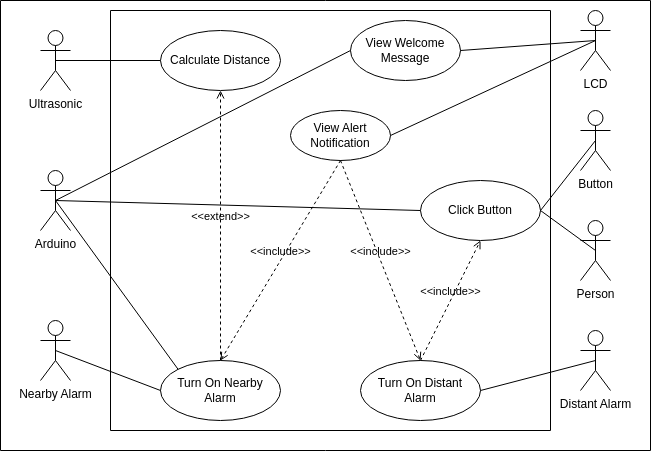

The diagram above was exported from draw.io. Its source (the exported page's mxGraphModel, read from the mxfile embedded in the PNG):
<mxGraphModel dx="1730" dy="468" grid="1" gridSize="10" guides="1" tooltips="1" connect="1" arrows="1" fold="1" page="1" pageScale="1" pageWidth="850" pageHeight="1100" math="0" shadow="0">
  <root>
    <mxCell id="0" />
    <mxCell id="1" parent="0" />
    <mxCell id="Ymr8YbXrwk089raMUZmm-1" value="Ultrasonic" style="shape=umlActor;verticalLabelPosition=bottom;verticalAlign=top;html=1;outlineConnect=0;" vertex="1" parent="1">
      <mxGeometry x="30" y="50" width="30" height="60" as="geometry" />
    </mxCell>
    <mxCell id="Ymr8YbXrwk089raMUZmm-2" value="Arduino" style="shape=umlActor;verticalLabelPosition=bottom;verticalAlign=top;html=1;outlineConnect=0;" vertex="1" parent="1">
      <mxGeometry x="30" y="190" width="30" height="60" as="geometry" />
    </mxCell>
    <mxCell id="Ymr8YbXrwk089raMUZmm-3" value="Nearby Alarm" style="shape=umlActor;verticalLabelPosition=bottom;verticalAlign=top;html=1;outlineConnect=0;" vertex="1" parent="1">
      <mxGeometry x="30" y="340" width="30" height="60" as="geometry" />
    </mxCell>
    <mxCell id="Ymr8YbXrwk089raMUZmm-5" value="Distant Alarm" style="shape=umlActor;verticalLabelPosition=bottom;verticalAlign=top;html=1;outlineConnect=0;" vertex="1" parent="1">
      <mxGeometry x="570" y="350" width="30" height="60" as="geometry" />
    </mxCell>
    <mxCell id="Ymr8YbXrwk089raMUZmm-6" value="LCD" style="shape=umlActor;verticalLabelPosition=bottom;verticalAlign=top;html=1;outlineConnect=0;" vertex="1" parent="1">
      <mxGeometry x="570" y="30" width="30" height="60" as="geometry" />
    </mxCell>
    <mxCell id="Ymr8YbXrwk089raMUZmm-7" value="Button" style="shape=umlActor;verticalLabelPosition=bottom;verticalAlign=top;html=1;outlineConnect=0;" vertex="1" parent="1">
      <mxGeometry x="570" y="130" width="30" height="60" as="geometry" />
    </mxCell>
    <mxCell id="Ymr8YbXrwk089raMUZmm-13" value="Calculate Distance" style="ellipse;whiteSpace=wrap;html=1;" vertex="1" parent="1">
      <mxGeometry x="150" y="50" width="120" height="60" as="geometry" />
    </mxCell>
    <mxCell id="Ymr8YbXrwk089raMUZmm-16" value="Turn On Nearby&lt;br&gt;Alarm" style="ellipse;whiteSpace=wrap;html=1;" vertex="1" parent="1">
      <mxGeometry x="150" y="380" width="120" height="60" as="geometry" />
    </mxCell>
    <mxCell id="Ymr8YbXrwk089raMUZmm-17" value="Turn On Distant Alarm" style="ellipse;whiteSpace=wrap;html=1;" vertex="1" parent="1">
      <mxGeometry x="350" y="380" width="120" height="60" as="geometry" />
    </mxCell>
    <mxCell id="Ymr8YbXrwk089raMUZmm-19" value="Click Button" style="ellipse;whiteSpace=wrap;html=1;" vertex="1" parent="1">
      <mxGeometry x="410" y="200" width="120" height="60" as="geometry" />
    </mxCell>
    <mxCell id="Ymr8YbXrwk089raMUZmm-20" value="" style="endArrow=none;html=1;rounded=0;entryX=0;entryY=0.5;entryDx=0;entryDy=0;exitX=0.5;exitY=0.5;exitDx=0;exitDy=0;exitPerimeter=0;" edge="1" parent="1" source="Ymr8YbXrwk089raMUZmm-2" target="Ymr8YbXrwk089raMUZmm-19">
      <mxGeometry width="50" height="50" relative="1" as="geometry">
        <mxPoint x="200" y="140" as="sourcePoint" />
        <mxPoint x="250" y="90" as="targetPoint" />
      </mxGeometry>
    </mxCell>
    <mxCell id="Ymr8YbXrwk089raMUZmm-21" value="" style="endArrow=none;html=1;rounded=0;entryX=0.5;entryY=0.5;entryDx=0;entryDy=0;entryPerimeter=0;exitX=1;exitY=0.5;exitDx=0;exitDy=0;" edge="1" parent="1" source="Ymr8YbXrwk089raMUZmm-19" target="Ymr8YbXrwk089raMUZmm-7">
      <mxGeometry width="50" height="50" relative="1" as="geometry">
        <mxPoint x="460" y="330" as="sourcePoint" />
        <mxPoint x="510" y="280" as="targetPoint" />
      </mxGeometry>
    </mxCell>
    <mxCell id="Ymr8YbXrwk089raMUZmm-22" value="" style="endArrow=none;html=1;rounded=0;entryX=1;entryY=0.5;entryDx=0;entryDy=0;exitX=0.5;exitY=0.5;exitDx=0;exitDy=0;exitPerimeter=0;" edge="1" parent="1" source="Ymr8YbXrwk089raMUZmm-5" target="Ymr8YbXrwk089raMUZmm-17">
      <mxGeometry width="50" height="50" relative="1" as="geometry">
        <mxPoint x="480" y="430" as="sourcePoint" />
        <mxPoint x="530" y="380" as="targetPoint" />
      </mxGeometry>
    </mxCell>
    <mxCell id="Ymr8YbXrwk089raMUZmm-24" value="&amp;lt;&amp;lt;include&amp;gt;&amp;gt;" style="html=1;verticalAlign=bottom;labelBackgroundColor=none;endArrow=open;endFill=0;dashed=1;rounded=0;exitX=0.5;exitY=0;exitDx=0;exitDy=0;entryX=0.5;entryY=1;entryDx=0;entryDy=0;" edge="1" parent="1" source="Ymr8YbXrwk089raMUZmm-17" target="Ymr8YbXrwk089raMUZmm-19">
      <mxGeometry width="160" relative="1" as="geometry">
        <mxPoint x="440" y="260" as="sourcePoint" />
        <mxPoint x="600" y="260" as="targetPoint" />
      </mxGeometry>
    </mxCell>
    <mxCell id="Ymr8YbXrwk089raMUZmm-25" value="Person" style="shape=umlActor;verticalLabelPosition=bottom;verticalAlign=top;html=1;outlineConnect=0;" vertex="1" parent="1">
      <mxGeometry x="570" y="240" width="30" height="60" as="geometry" />
    </mxCell>
    <mxCell id="Ymr8YbXrwk089raMUZmm-26" value="" style="endArrow=none;html=1;rounded=0;entryX=1;entryY=0.5;entryDx=0;entryDy=0;exitX=0.5;exitY=0.5;exitDx=0;exitDy=0;exitPerimeter=0;" edge="1" parent="1" source="Ymr8YbXrwk089raMUZmm-25" target="Ymr8YbXrwk089raMUZmm-19">
      <mxGeometry width="50" height="50" relative="1" as="geometry">
        <mxPoint x="360" y="300" as="sourcePoint" />
        <mxPoint x="410" y="250" as="targetPoint" />
      </mxGeometry>
    </mxCell>
    <mxCell id="Ymr8YbXrwk089raMUZmm-27" value="" style="endArrow=none;html=1;rounded=0;entryX=0.5;entryY=0.5;entryDx=0;entryDy=0;entryPerimeter=0;exitX=0;exitY=0.5;exitDx=0;exitDy=0;" edge="1" parent="1" source="Ymr8YbXrwk089raMUZmm-13" target="Ymr8YbXrwk089raMUZmm-1">
      <mxGeometry width="50" height="50" relative="1" as="geometry">
        <mxPoint x="130" y="360" as="sourcePoint" />
        <mxPoint x="180" y="310" as="targetPoint" />
      </mxGeometry>
    </mxCell>
    <mxCell id="Ymr8YbXrwk089raMUZmm-33" value="&amp;lt;&amp;lt;extend&amp;gt;&amp;gt;" style="html=1;verticalAlign=bottom;labelBackgroundColor=none;endArrow=open;endFill=0;dashed=1;rounded=0;exitX=0.5;exitY=0;exitDx=0;exitDy=0;entryX=0.5;entryY=1;entryDx=0;entryDy=0;" edge="1" parent="1" source="Ymr8YbXrwk089raMUZmm-16" target="Ymr8YbXrwk089raMUZmm-13">
      <mxGeometry width="160" relative="1" as="geometry">
        <mxPoint x="300" y="180" as="sourcePoint" />
        <mxPoint x="460" y="180" as="targetPoint" />
      </mxGeometry>
    </mxCell>
    <mxCell id="Ymr8YbXrwk089raMUZmm-34" value="" style="endArrow=none;html=1;rounded=0;entryX=0;entryY=0.5;entryDx=0;entryDy=0;exitX=0.5;exitY=0.5;exitDx=0;exitDy=0;exitPerimeter=0;" edge="1" parent="1" source="Ymr8YbXrwk089raMUZmm-3" target="Ymr8YbXrwk089raMUZmm-16">
      <mxGeometry width="50" height="50" relative="1" as="geometry">
        <mxPoint x="310" y="310" as="sourcePoint" />
        <mxPoint x="360" y="260" as="targetPoint" />
      </mxGeometry>
    </mxCell>
    <mxCell id="Ymr8YbXrwk089raMUZmm-35" value="View Welcome Message" style="ellipse;whiteSpace=wrap;html=1;" vertex="1" parent="1">
      <mxGeometry x="340" y="40" width="110" height="60" as="geometry" />
    </mxCell>
    <mxCell id="Ymr8YbXrwk089raMUZmm-37" value="" style="endArrow=none;html=1;rounded=0;exitX=1;exitY=0.5;exitDx=0;exitDy=0;entryX=0.5;entryY=0.5;entryDx=0;entryDy=0;entryPerimeter=0;" edge="1" parent="1" source="Ymr8YbXrwk089raMUZmm-35" target="Ymr8YbXrwk089raMUZmm-6">
      <mxGeometry width="50" height="50" relative="1" as="geometry">
        <mxPoint x="470" y="130" as="sourcePoint" />
        <mxPoint x="520" y="80" as="targetPoint" />
      </mxGeometry>
    </mxCell>
    <mxCell id="Ymr8YbXrwk089raMUZmm-38" value="" style="endArrow=none;html=1;rounded=0;exitX=0.5;exitY=0.5;exitDx=0;exitDy=0;exitPerimeter=0;entryX=0;entryY=0.5;entryDx=0;entryDy=0;" edge="1" parent="1" source="Ymr8YbXrwk089raMUZmm-2" target="Ymr8YbXrwk089raMUZmm-35">
      <mxGeometry width="50" height="50" relative="1" as="geometry">
        <mxPoint x="300" y="170" as="sourcePoint" />
        <mxPoint x="350" y="120" as="targetPoint" />
      </mxGeometry>
    </mxCell>
    <mxCell id="Ymr8YbXrwk089raMUZmm-39" value="View Alert Notification" style="ellipse;whiteSpace=wrap;html=1;" vertex="1" parent="1">
      <mxGeometry x="280" y="130" width="100" height="50" as="geometry" />
    </mxCell>
    <mxCell id="Ymr8YbXrwk089raMUZmm-40" value="&amp;lt;&amp;lt;include&amp;gt;&amp;gt;" style="html=1;verticalAlign=bottom;labelBackgroundColor=none;endArrow=open;endFill=0;dashed=1;rounded=0;exitX=0.5;exitY=1;exitDx=0;exitDy=0;entryX=0.5;entryY=0;entryDx=0;entryDy=0;" edge="1" parent="1" source="Ymr8YbXrwk089raMUZmm-39" target="Ymr8YbXrwk089raMUZmm-16">
      <mxGeometry width="160" relative="1" as="geometry">
        <mxPoint x="220" y="280" as="sourcePoint" />
        <mxPoint x="380" y="280" as="targetPoint" />
      </mxGeometry>
    </mxCell>
    <mxCell id="Ymr8YbXrwk089raMUZmm-42" value="&amp;lt;&amp;lt;include&amp;gt;&amp;gt;" style="html=1;verticalAlign=bottom;labelBackgroundColor=none;endArrow=open;endFill=0;dashed=1;rounded=0;entryX=0.5;entryY=0;entryDx=0;entryDy=0;exitX=0.5;exitY=1;exitDx=0;exitDy=0;" edge="1" parent="1" source="Ymr8YbXrwk089raMUZmm-39" target="Ymr8YbXrwk089raMUZmm-17">
      <mxGeometry width="160" relative="1" as="geometry">
        <mxPoint x="190" y="310" as="sourcePoint" />
        <mxPoint x="350" y="310" as="targetPoint" />
      </mxGeometry>
    </mxCell>
    <mxCell id="Ymr8YbXrwk089raMUZmm-43" value="" style="endArrow=none;html=1;rounded=0;entryX=0.5;entryY=0.5;entryDx=0;entryDy=0;entryPerimeter=0;exitX=1;exitY=0.5;exitDx=0;exitDy=0;" edge="1" parent="1" source="Ymr8YbXrwk089raMUZmm-39" target="Ymr8YbXrwk089raMUZmm-6">
      <mxGeometry width="50" height="50" relative="1" as="geometry">
        <mxPoint x="440" y="180" as="sourcePoint" />
        <mxPoint x="490" y="130" as="targetPoint" />
      </mxGeometry>
    </mxCell>
    <mxCell id="Ymr8YbXrwk089raMUZmm-44" value="" style="swimlane;startSize=0;" vertex="1" parent="1">
      <mxGeometry x="-10" y="20" width="650" height="450" as="geometry" />
    </mxCell>
    <mxCell id="Ymr8YbXrwk089raMUZmm-45" value="" style="swimlane;startSize=0;" vertex="1" parent="1">
      <mxGeometry x="100" y="30" width="440" height="420" as="geometry" />
    </mxCell>
    <mxCell id="Ymr8YbXrwk089raMUZmm-46" value="" style="endArrow=none;html=1;rounded=0;entryX=0.5;entryY=0.5;entryDx=0;entryDy=0;entryPerimeter=0;exitX=0;exitY=0;exitDx=0;exitDy=0;" edge="1" parent="1" source="Ymr8YbXrwk089raMUZmm-16" target="Ymr8YbXrwk089raMUZmm-2">
      <mxGeometry width="50" height="50" relative="1" as="geometry">
        <mxPoint x="120" y="340" as="sourcePoint" />
        <mxPoint x="170" y="290" as="targetPoint" />
      </mxGeometry>
    </mxCell>
  </root>
</mxGraphModel>